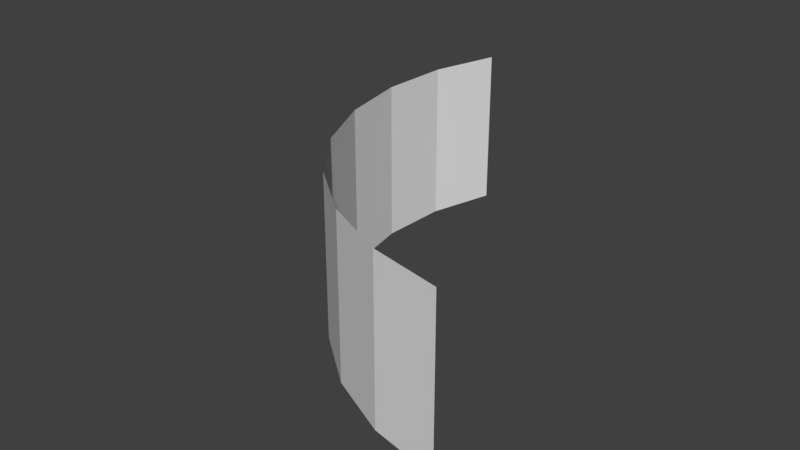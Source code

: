 # Source: Ghost_generator.blend  (saved by Blender 3.4.6; exported with 4.5.12 LTS)
import bpy
from mathutils import Matrix  # noqa: F401  (used for matrix-valued properties, if any)

bpy.ops.wm.read_factory_settings(use_empty=True)
scene = bpy.context.scene
scene.name = 'Scene'

# ---- collections
col_collection_1 = bpy.data.collections.new('Collection 1'); scene.collection.children.link(col_collection_1)

# ---- world
world_world = bpy.data.worlds.new('World'); scene.world = world_world
world_world.color = (0.05088, 0.05088, 0.05088)
world_world.use_sun_shadow = False
world_world.sun_shadow_jitter_overblur = 0.0
world_world.cycles.sampling_method = 'MANUAL'

# ---- meshes
me_plane = bpy.data.meshes.new('Plane')
me_plane.from_pydata([(9.537e-07, -11.67, 3.896), (-9.537e-07, -11.67, -3.896), (9.537e-07, 11.67, 3.896), (-9.537e-07, 11.67, -3.896), (9.537e-07, -3.553e-15, 3.896), (0.0, -11.67, 0.0), (-9.537e-07, -3.553e-15, -3.896), (0.0, 11.67, 0.0), (0.0, -3.553e-15, 0.0), (9.537e-07, -5.833, 3.896), (-4.768e-07, -11.67, -1.948), (-9.537e-07, 5.833, -3.896), (4.768e-07, 11.67, 1.948), (9.537e-07, 5.833, 3.896), (4.768e-07, -11.67, 1.948), (-9.537e-07, -5.833, -3.896), (-4.768e-07, 11.67, -1.948), (0.0, 5.833, 0.0), (0.0, -5.833, 0.0), (4.768e-07, -3.553e-15, 1.948), (-4.768e-07, -3.553e-15, -1.948), (-4.768e-07, -5.833, -1.948), (4.768e-07, -5.833, 1.948), (4.768e-07, 5.833, 1.948), (-4.768e-07, 5.833, -1.948), (9.537e-07, -8.749, 3.896), (0.0, -11.67, -2.922), (-9.537e-07, 8.749, -3.896), (0.0, 11.67, 2.922), (9.537e-07, 2.916, 3.896), (2.384e-07, -11.67, 0.9739), (-9.537e-07, -2.916, -3.896), (-2.384e-07, 11.67, -0.9739), (0.0, 8.749, 0.0), (0.0, -2.916, 0.0), (0.0, -3.553e-15, 2.922), (-2.384e-07, -3.553e-15, -0.9739), (9.537e-07, -2.916, 3.896), (-2.384e-07, -11.67, -0.9739), (-9.537e-07, 2.916, -3.896), (2.384e-07, 11.67, 0.9739), (9.537e-07, 8.749, 3.896), (0.0, -11.67, 2.922), (-9.537e-07, -8.749, -3.896), (0.0, 11.67, -2.922), (0.0, 2.916, 0.0), (0.0, -8.749, 0.0), (2.384e-07, -3.553e-15, 0.9739), (0.0, -3.553e-15, -2.922), (-4.768e-07, -2.916, -1.948), (-4.768e-07, -8.749, -1.948), (-2.384e-07, -5.833, -0.9739), (0.0, -5.833, -2.922), (4.768e-07, -2.916, 1.948), (4.768e-07, -8.749, 1.948), (0.0, -5.833, 2.922), (2.384e-07, -5.833, 0.9739), (4.768e-07, 8.749, 1.948), (4.768e-07, 2.916, 1.948), (0.0, 5.833, 2.922), (2.384e-07, 5.833, 0.9739), (-4.768e-07, 8.749, -1.948), (-4.768e-07, 2.916, -1.948), (-2.384e-07, 5.833, -0.9739), (0.0, 5.833, -2.922), (0.0, 2.916, -2.922), (-2.384e-07, 2.916, -0.9739), (-2.384e-07, 8.749, -0.9739), (2.384e-07, 2.916, 0.9739), (0.0, 2.916, 2.922), (0.0, 8.749, 2.922), (2.384e-07, -8.749, 0.9739), (0.0, -8.749, 2.922), (0.0, -2.916, 2.922), (0.0, -8.749, -2.922), (-2.384e-07, -8.749, -0.9739), (-2.384e-07, -2.916, -0.9739), (0.0, -2.916, -2.922), (2.384e-07, -2.916, 0.9739), (2.384e-07, 8.749, 0.9739), (0.0, 8.749, -2.922)], [], [(80, 27, 3, 44), (79, 33, 7, 40), (78, 34, 8, 47), (77, 31, 6, 48), (76, 49, 20, 36), (75, 50, 21, 51), (74, 43, 15, 52), (73, 53, 19, 35), (72, 54, 22, 55), (71, 46, 18, 56), (70, 57, 12, 28), (69, 58, 23, 59), (68, 45, 17, 60), (67, 61, 16, 32), (66, 62, 24, 63), (65, 39, 11, 64), (62, 65, 64, 24), (20, 48, 65, 62), (48, 6, 39, 65), (45, 66, 63, 17), (8, 36, 66, 45), (36, 20, 62, 66), (33, 67, 32, 7), (17, 63, 67, 33), (63, 24, 61, 67), (58, 68, 60, 23), (19, 47, 68, 58), (47, 8, 45, 68), (29, 69, 59, 13), (4, 35, 69, 29), (35, 19, 58, 69), (41, 70, 28, 2), (13, 59, 70, 41), (59, 23, 57, 70), (54, 71, 56, 22), (14, 30, 71, 54), (30, 5, 46, 71), (25, 72, 55, 9), (0, 42, 72, 25), (42, 14, 54, 72), (37, 73, 35, 4), (9, 55, 73, 37), (55, 22, 53, 73), (50, 74, 52, 21), (10, 26, 74, 50), (26, 1, 43, 74), (46, 75, 51, 18), (5, 38, 75, 46), (38, 10, 50, 75), (34, 76, 36, 8), (18, 51, 76, 34), (51, 21, 49, 76), (49, 77, 48, 20), (21, 52, 77, 49), (52, 15, 31, 77), (53, 78, 47, 19), (22, 56, 78, 53), (56, 18, 34, 78), (57, 79, 40, 12), (23, 60, 79, 57), (60, 17, 33, 79), (61, 80, 44, 16), (24, 64, 80, 61), (64, 11, 27, 80)])
me_plane.use_remesh_preserve_volume = False
me_plane.use_remesh_preserve_attributes = False
me_plane.use_mirror_vertex_groups = False
me_plane.update()

# ---- objects
ob_empty_001 = bpy.data.objects.new('Empty.001', None)
ob_plane = bpy.data.objects.new('Plane', me_plane)
ob_empty = bpy.data.objects.new('Empty', None)

# ---- transforms, parenting, visibility, modifiers, constraints
ob_empty_001.location = (0.0, 0.0, 0.0)
ob_empty_001.rotation_euler = (0.0, -0.0, 0.5449)
ob_empty_001.scale = (1.165, 1.165, 1.0)
ob_empty_001.empty_image_offset = (0.0, 0.0)
ob_empty_001.lineart.crease_threshold = 0.0
ob_plane.parent = ob_empty_001
ob_plane.location = (-11.45, 0.0, 1.0)
ob_plane.lineart.crease_threshold = 0.0
_m = ob_plane.modifiers.new('SimpleDeform', 'SIMPLE_DEFORM')
_m.deform_method = 'BEND'
_m.deform_axis = 'Z'
_m.origin = ob_empty
_m.factor = 1.874
_m.angle = 1.874
ob_empty.parent = ob_plane
ob_empty.matrix_parent_inverse = Matrix(((1.0, 1.863e-09, 0.0, -0.776), (0.0, 1.0, 0.0, 25.82), (0.0, 0.0, 1.0, -1.0), (0.0, 0.0, 0.0, 1.0)))
ob_empty.location = (0.776, -25.82, 1.0)
ob_empty.rotation_euler = (3.142, 7.55e-08, 1.571)
ob_empty.empty_image_offset = (0.0, 0.0)
ob_empty.lineart.crease_threshold = 0.0

# ---- collection membership
col_collection_1.objects.link(ob_empty_001)
col_collection_1.objects.link(ob_plane)
col_collection_1.objects.link(ob_empty)

# ---- scene / render settings (as saved in the file)
scene.frame_start = 1; scene.frame_end = 250; scene.frame_set(1)
scene.render.engine = 'BLENDER_EEVEE_NEXT'
scene.render.resolution_percentage = 50
scene.render.dither_intensity = 0.0
scene.cycles.use_denoising = False
scene.cycles.samples = 128
scene.cycles.sampling_pattern = 'TABULATED_SOBOL'
scene.cycles.use_adaptive_sampling = False
scene.cycles.use_light_tree = False
scene.cycles.blur_glossy = 0.0
scene.cycles.sample_clamp_indirect = 0.0
scene.view_settings.view_transform = 'Standard'
bpy.context.view_layer.update()

# ---- added for rendering (the .blend has no active camera and no usable light): camera, sun
cam_auto = bpy.data.cameras.new('AutoCamera')
cam_auto.lens = 50.0
cam_auto.sensor_width = 36.0
cam_auto.clip_end = 1000.0
ob_auto_camera = bpy.data.objects.new('AutoCamera', cam_auto)
scene.collection.objects.link(ob_auto_camera)
ob_auto_camera.location = (18.6848, -38.4475, 23.0465)
ob_auto_camera.rotation_euler = (1.09748, -7.21219e-08, 0.694738)
scene.camera = ob_auto_camera
light_auto_sun = bpy.data.lights.new('AutoSun', 'SUN')
light_auto_sun.energy = 3.0
light_auto_sun.angle = 0.0523599
ob_auto_sun = bpy.data.objects.new('AutoSun', light_auto_sun)
scene.collection.objects.link(ob_auto_sun)
ob_auto_sun.rotation_euler = (0.872665, 0.174533, 0.523599)
bpy.context.view_layer.update()
